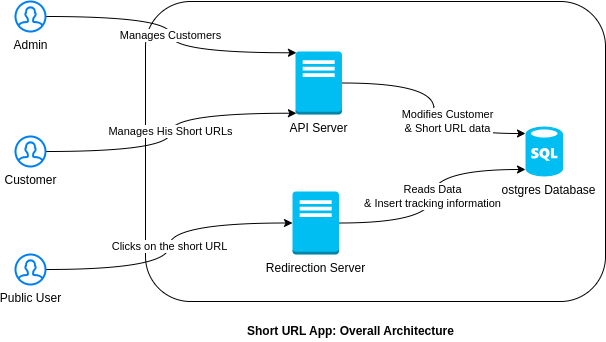

The diagram above was exported from draw.io. Its source (the exported page's mxGraphModel, read from the mxfile embedded in the PNG):
<mxGraphModel dx="1050" dy="580" grid="1" gridSize="10" guides="1" tooltips="1" connect="1" arrows="1" fold="1" page="1" pageScale="1" pageWidth="827" pageHeight="1169" math="0" shadow="0">
  <root>
    <mxCell id="0" />
    <mxCell id="1" parent="0" />
    <mxCell id="q-OhYP1uOF4gDPvKc08G-1" value="" style="rounded=1;whiteSpace=wrap;html=1;" parent="1" vertex="1">
      <mxGeometry x="220" y="160" width="460" height="300" as="geometry" />
    </mxCell>
    <mxCell id="MTcJnHc71G5RBtE0BJgJ-23" value="Modifies Customer &lt;br&gt;&amp;amp; Short URL data" style="rounded=0;orthogonalLoop=1;jettySize=auto;html=1;entryX=0;entryY=0.14;entryDx=0;entryDy=0;entryPerimeter=0;exitX=1;exitY=0.5;exitDx=0;exitDy=0;exitPerimeter=0;edgeStyle=orthogonalEdgeStyle;curved=1;" parent="1" source="SudhCIIvP9Om_FVVBhZo-3" target="MTcJnHc71G5RBtE0BJgJ-4" edge="1">
      <mxGeometry x="0.1113" y="14" relative="1" as="geometry">
        <mxPoint x="407" y="258.3662674650699" as="sourcePoint" />
        <mxPoint x="624" y="257.5" as="targetPoint" />
        <mxPoint as="offset" />
      </mxGeometry>
    </mxCell>
    <mxCell id="MTcJnHc71G5RBtE0BJgJ-4" value="Postgres Database" style="verticalLabelPosition=bottom;html=1;verticalAlign=top;align=center;strokeColor=none;fillColor=#00BEF2;shape=mxgraph.azure.sql_database;" parent="1" vertex="1">
      <mxGeometry x="600" y="285" width="37.5" height="50" as="geometry" />
    </mxCell>
    <mxCell id="MTcJnHc71G5RBtE0BJgJ-54" value="Short URL App: Overall Architecture" style="text;html=1;resizable=0;points=[];autosize=1;align=left;verticalAlign=top;spacingTop=-4;fontStyle=1" parent="1" vertex="1">
      <mxGeometry x="320" y="480" width="230" height="20" as="geometry" />
    </mxCell>
    <mxCell id="SudhCIIvP9Om_FVVBhZo-3" value="API Server" style="outlineConnect=0;dashed=0;verticalLabelPosition=bottom;verticalAlign=top;align=center;html=1;shape=mxgraph.aws3.traditional_server;fillColor=#00BEF2;strokeColor=#6c8ebf;" vertex="1" parent="1">
      <mxGeometry x="370" y="210" width="46.5" height="63" as="geometry" />
    </mxCell>
    <mxCell id="SudhCIIvP9Om_FVVBhZo-6" value="Reads Data &lt;br&gt;&amp;amp; Insert tracking information" style="rounded=0;orthogonalLoop=1;jettySize=auto;html=1;exitX=1;exitY=0.5;exitDx=0;exitDy=0;exitPerimeter=0;entryX=0;entryY=0.86;entryDx=0;entryDy=0;entryPerimeter=0;edgeStyle=orthogonalEdgeStyle;curved=1;" edge="1" parent="1" source="SudhCIIvP9Om_FVVBhZo-5" target="MTcJnHc71G5RBtE0BJgJ-4">
      <mxGeometry relative="1" as="geometry" />
    </mxCell>
    <mxCell id="SudhCIIvP9Om_FVVBhZo-5" value="Redirection Server" style="outlineConnect=0;dashed=0;verticalLabelPosition=bottom;verticalAlign=top;align=center;html=1;shape=mxgraph.aws3.traditional_server;fillColor=#00BEF2;gradientColor=none;" vertex="1" parent="1">
      <mxGeometry x="367" y="350" width="46.5" height="63" as="geometry" />
    </mxCell>
    <mxCell id="SudhCIIvP9Om_FVVBhZo-12" value="Manages Customers" style="edgeStyle=orthogonalEdgeStyle;rounded=0;orthogonalLoop=1;jettySize=auto;html=1;entryX=0.02;entryY=0.02;entryDx=0;entryDy=0;entryPerimeter=0;curved=1;" edge="1" parent="1" source="SudhCIIvP9Om_FVVBhZo-7" target="SudhCIIvP9Om_FVVBhZo-3">
      <mxGeometry x="0.0025" relative="1" as="geometry">
        <mxPoint as="offset" />
      </mxGeometry>
    </mxCell>
    <mxCell id="SudhCIIvP9Om_FVVBhZo-7" value="Admin" style="html=1;verticalLabelPosition=bottom;align=center;labelBackgroundColor=#ffffff;verticalAlign=top;strokeWidth=2;strokeColor=#0080F0;shadow=0;dashed=0;shape=mxgraph.ios7.icons.user;" vertex="1" parent="1">
      <mxGeometry x="90" y="160" width="30" height="30" as="geometry" />
    </mxCell>
    <mxCell id="SudhCIIvP9Om_FVVBhZo-11" value="Manages His Short URLs" style="edgeStyle=orthogonalEdgeStyle;rounded=0;orthogonalLoop=1;jettySize=auto;html=1;entryX=0.02;entryY=0.98;entryDx=0;entryDy=0;entryPerimeter=0;curved=1;" edge="1" parent="1" source="SudhCIIvP9Om_FVVBhZo-8" target="SudhCIIvP9Om_FVVBhZo-3">
      <mxGeometry relative="1" as="geometry" />
    </mxCell>
    <mxCell id="SudhCIIvP9Om_FVVBhZo-8" value="Customer" style="html=1;verticalLabelPosition=bottom;align=center;labelBackgroundColor=#ffffff;verticalAlign=top;strokeWidth=2;strokeColor=#0080F0;shadow=0;dashed=0;shape=mxgraph.ios7.icons.user;" vertex="1" parent="1">
      <mxGeometry x="90" y="295" width="30" height="30" as="geometry" />
    </mxCell>
    <mxCell id="SudhCIIvP9Om_FVVBhZo-10" value="Clicks on the short URL" style="edgeStyle=orthogonalEdgeStyle;rounded=0;orthogonalLoop=1;jettySize=auto;html=1;curved=1;" edge="1" parent="1" source="SudhCIIvP9Om_FVVBhZo-9" target="SudhCIIvP9Om_FVVBhZo-5">
      <mxGeometry relative="1" as="geometry" />
    </mxCell>
    <mxCell id="SudhCIIvP9Om_FVVBhZo-9" value="Public User" style="html=1;verticalLabelPosition=bottom;align=center;labelBackgroundColor=#ffffff;verticalAlign=top;strokeWidth=2;strokeColor=#0080F0;shadow=0;dashed=0;shape=mxgraph.ios7.icons.user;" vertex="1" parent="1">
      <mxGeometry x="90" y="413" width="30" height="30" as="geometry" />
    </mxCell>
  </root>
</mxGraphModel>